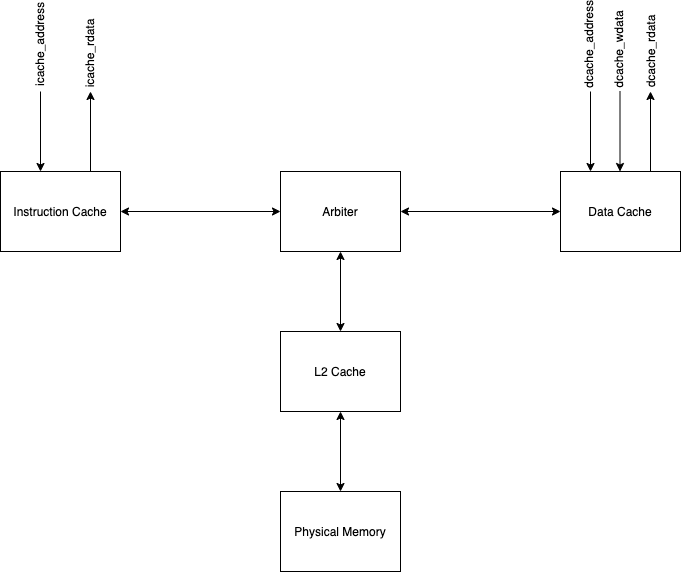

The diagram above was exported from draw.io. Its source (the exported page's mxGraphModel, read from the mxfile embedded in the PNG):
<mxGraphModel dx="1409" dy="621" grid="1" gridSize="10" guides="1" tooltips="1" connect="1" arrows="1" fold="1" page="1" pageScale="1" pageWidth="1654" pageHeight="1169" math="0" shadow="0">
  <root>
    <mxCell id="0" />
    <mxCell id="1" parent="0" />
    <mxCell id="WlmwBvEeqWffJks9SNJ2-6" style="edgeStyle=orthogonalEdgeStyle;rounded=0;orthogonalLoop=1;jettySize=auto;html=1;exitX=1;exitY=0.5;exitDx=0;exitDy=0;entryX=0;entryY=0.5;entryDx=0;entryDy=0;startArrow=classic;startFill=1;" edge="1" parent="1" source="WlmwBvEeqWffJks9SNJ2-1" target="WlmwBvEeqWffJks9SNJ2-2">
      <mxGeometry relative="1" as="geometry" />
    </mxCell>
    <mxCell id="WlmwBvEeqWffJks9SNJ2-11" style="edgeStyle=orthogonalEdgeStyle;rounded=0;orthogonalLoop=1;jettySize=auto;html=1;exitX=0.75;exitY=0;exitDx=0;exitDy=0;startArrow=none;startFill=0;" edge="1" parent="1" source="WlmwBvEeqWffJks9SNJ2-1">
      <mxGeometry relative="1" as="geometry">
        <mxPoint x="210" y="120" as="targetPoint" />
      </mxGeometry>
    </mxCell>
    <mxCell id="WlmwBvEeqWffJks9SNJ2-1" value="Instruction Cache" style="rounded=0;whiteSpace=wrap;html=1;" vertex="1" parent="1">
      <mxGeometry x="120" y="200" width="120" height="80" as="geometry" />
    </mxCell>
    <mxCell id="WlmwBvEeqWffJks9SNJ2-7" style="edgeStyle=orthogonalEdgeStyle;rounded=0;orthogonalLoop=1;jettySize=auto;html=1;exitX=1;exitY=0.5;exitDx=0;exitDy=0;entryX=0;entryY=0.5;entryDx=0;entryDy=0;startArrow=classic;startFill=1;" edge="1" parent="1" source="WlmwBvEeqWffJks9SNJ2-2" target="WlmwBvEeqWffJks9SNJ2-3">
      <mxGeometry relative="1" as="geometry" />
    </mxCell>
    <mxCell id="WlmwBvEeqWffJks9SNJ2-8" style="edgeStyle=orthogonalEdgeStyle;rounded=0;orthogonalLoop=1;jettySize=auto;html=1;exitX=0.5;exitY=1;exitDx=0;exitDy=0;entryX=0.5;entryY=0;entryDx=0;entryDy=0;startArrow=classic;startFill=1;" edge="1" parent="1" source="WlmwBvEeqWffJks9SNJ2-2" target="WlmwBvEeqWffJks9SNJ2-4">
      <mxGeometry relative="1" as="geometry" />
    </mxCell>
    <mxCell id="WlmwBvEeqWffJks9SNJ2-2" value="Arbiter" style="rounded=0;whiteSpace=wrap;html=1;" vertex="1" parent="1">
      <mxGeometry x="400" y="200" width="120" height="80" as="geometry" />
    </mxCell>
    <mxCell id="WlmwBvEeqWffJks9SNJ2-22" style="edgeStyle=orthogonalEdgeStyle;rounded=0;orthogonalLoop=1;jettySize=auto;html=1;exitX=0.75;exitY=0;exitDx=0;exitDy=0;startArrow=none;startFill=0;" edge="1" parent="1" source="WlmwBvEeqWffJks9SNJ2-3">
      <mxGeometry relative="1" as="geometry">
        <mxPoint x="770" y="120" as="targetPoint" />
      </mxGeometry>
    </mxCell>
    <mxCell id="WlmwBvEeqWffJks9SNJ2-3" value="Data Cache" style="rounded=0;whiteSpace=wrap;html=1;" vertex="1" parent="1">
      <mxGeometry x="680" y="200" width="120" height="80" as="geometry" />
    </mxCell>
    <mxCell id="WlmwBvEeqWffJks9SNJ2-9" style="edgeStyle=orthogonalEdgeStyle;rounded=0;orthogonalLoop=1;jettySize=auto;html=1;exitX=0.5;exitY=1;exitDx=0;exitDy=0;entryX=0.5;entryY=0;entryDx=0;entryDy=0;startArrow=classic;startFill=1;" edge="1" parent="1" source="WlmwBvEeqWffJks9SNJ2-4" target="WlmwBvEeqWffJks9SNJ2-5">
      <mxGeometry relative="1" as="geometry" />
    </mxCell>
    <mxCell id="WlmwBvEeqWffJks9SNJ2-4" value="L2 Cache" style="rounded=0;whiteSpace=wrap;html=1;" vertex="1" parent="1">
      <mxGeometry x="400" y="360" width="120" height="80" as="geometry" />
    </mxCell>
    <mxCell id="WlmwBvEeqWffJks9SNJ2-5" value="Physical Memory" style="rounded=0;whiteSpace=wrap;html=1;" vertex="1" parent="1">
      <mxGeometry x="400" y="520" width="120" height="80" as="geometry" />
    </mxCell>
    <mxCell id="WlmwBvEeqWffJks9SNJ2-16" value="icache_address" style="text;html=1;strokeColor=none;fillColor=none;align=center;verticalAlign=middle;whiteSpace=wrap;rounded=0;rotation=-90;" vertex="1" parent="1">
      <mxGeometry x="139" y="63" width="40" height="20" as="geometry" />
    </mxCell>
    <mxCell id="WlmwBvEeqWffJks9SNJ2-18" value="icache_rdata" style="text;html=1;strokeColor=none;fillColor=none;align=center;verticalAlign=middle;whiteSpace=wrap;rounded=0;rotation=-90;" vertex="1" parent="1">
      <mxGeometry x="189" y="72" width="40" height="20" as="geometry" />
    </mxCell>
    <mxCell id="WlmwBvEeqWffJks9SNJ2-19" value="" style="endArrow=classic;html=1;entryX=0.75;entryY=0;entryDx=0;entryDy=0;" edge="1" parent="1">
      <mxGeometry width="50" height="50" relative="1" as="geometry">
        <mxPoint x="160" y="120" as="sourcePoint" />
        <mxPoint x="160" y="200" as="targetPoint" />
      </mxGeometry>
    </mxCell>
    <mxCell id="WlmwBvEeqWffJks9SNJ2-20" value="" style="endArrow=classic;html=1;entryX=0.75;entryY=0;entryDx=0;entryDy=0;" edge="1" parent="1">
      <mxGeometry width="50" height="50" relative="1" as="geometry">
        <mxPoint x="710" y="120" as="sourcePoint" />
        <mxPoint x="710" y="200" as="targetPoint" />
      </mxGeometry>
    </mxCell>
    <mxCell id="WlmwBvEeqWffJks9SNJ2-21" value="" style="endArrow=classic;html=1;entryX=0.75;entryY=0;entryDx=0;entryDy=0;" edge="1" parent="1">
      <mxGeometry width="50" height="50" relative="1" as="geometry">
        <mxPoint x="739.5" y="120" as="sourcePoint" />
        <mxPoint x="739.5" y="200" as="targetPoint" />
      </mxGeometry>
    </mxCell>
    <mxCell id="WlmwBvEeqWffJks9SNJ2-23" value="dcache_rdata" style="text;html=1;strokeColor=none;fillColor=none;align=center;verticalAlign=middle;whiteSpace=wrap;rounded=0;rotation=-90;" vertex="1" parent="1">
      <mxGeometry x="750" y="70" width="40" height="20" as="geometry" />
    </mxCell>
    <mxCell id="WlmwBvEeqWffJks9SNJ2-24" value="dcache_wdata" style="text;html=1;strokeColor=none;fillColor=none;align=center;verticalAlign=middle;whiteSpace=wrap;rounded=0;rotation=-90;" vertex="1" parent="1">
      <mxGeometry x="718" y="68" width="40" height="20" as="geometry" />
    </mxCell>
    <mxCell id="WlmwBvEeqWffJks9SNJ2-25" value="dcache_address" style="text;html=1;strokeColor=none;fillColor=none;align=center;verticalAlign=middle;whiteSpace=wrap;rounded=0;rotation=-90;" vertex="1" parent="1">
      <mxGeometry x="688" y="63" width="40" height="20" as="geometry" />
    </mxCell>
  </root>
</mxGraphModel>